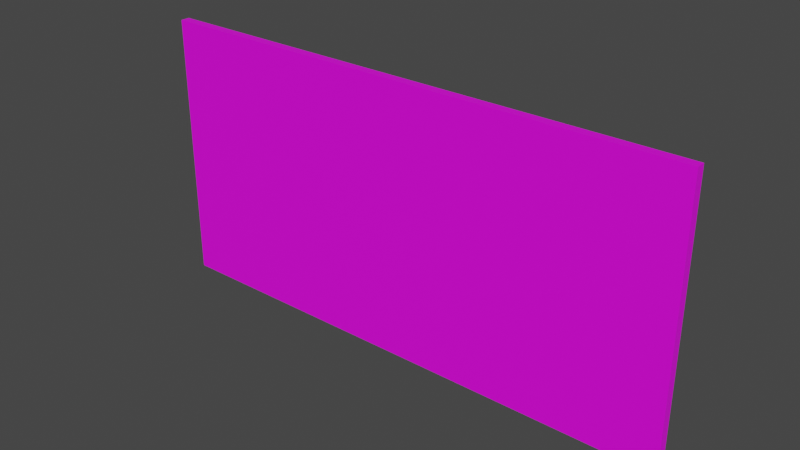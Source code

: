 # Source: start_flag.blend  (saved by Blender 2.92.15; exported with 4.5.12 LTS)
import bpy
from mathutils import Matrix  # noqa: F401  (used for matrix-valued properties, if any)

bpy.ops.wm.read_factory_settings(use_empty=True)
scene = bpy.context.scene
scene.name = 'Scene'

# ---- collections
col_collection = bpy.data.collections.new('Collection'); scene.collection.children.link(col_collection)

# ---- images (referenced by path relative to the original .blend; pixels are not part of the script)
import os
ASSET_DIR = os.environ.get("B2B_ASSET_DIR", "")  # directory of the original .blend (textures are referenced by path, not embedded)
HERE = os.path.dirname(os.path.abspath(__file__))  # packed textures are extracted next to this script under _unpacked/

def load_image(name, relpath, width, height, colorspace="sRGB"):
    """Load a texture the original file referenced (path relative to the .blend, or extracted next to this script)."""
    p = next((c for c in (os.path.join(HERE, relpath), os.path.join(ASSET_DIR, relpath)) if relpath and os.path.exists(c)), "")
    if p:
        img = bpy.data.images.load(p, check_existing=True)
        img.name = name
    else:  # same state as the original file: an image datablock whose file is absent (Cycles renders it pink)
        img = bpy.data.images.new(name, width, height)
        img.source = "FILE"
        img.filepath = "//" + (relpath or name)
    img.colorspace_settings.name = colorspace
    return img
img_material_base_color = load_image('Material Base Color', 'start_flag_color.png', 1024, 1024, 'sRGB')

# ---- materials (node trees are filled in below, after node groups)
mat_material = bpy.data.materials.new('Material')
mat_material.use_transparent_shadow = False

# ---- material node trees
mat_material.use_nodes = True; mat_material.node_tree.nodes.clear()
_N = mat_material.node_tree.nodes; _L = mat_material.node_tree.links
n0 = _N.new('ShaderNodeBsdfPrincipled'); n0.name = 'Principled BSDF'; n0.location = (10, 300)
n0.distribution = 'GGX'
n0.subsurface_method = 'BURLEY'
n0.inputs[3].default_value = 1.45
n0.inputs[27].default_value = (0.0, 0.0, 0.0, 1.0)
n0.inputs[28].default_value = 1.0
n1 = _N.new('ShaderNodeOutputMaterial'); n1.name = 'Material Output'; n1.location = (300, 300)
n2 = _N.new('ShaderNodeTexImage'); n2.name = 'Image Texture'; n2.location = (-280, 275)
n2.image = img_material_base_color
_L.new(n0.outputs[0], n1.inputs[0])
_L.new(n2.outputs[0], n0.inputs[0])
n1.is_active_output = True

# ---- world
world_world = bpy.data.worlds.new('World'); scene.world = world_world
world_world.use_nodes = True; world_world.node_tree.nodes.clear()
_N = world_world.node_tree.nodes; _L = world_world.node_tree.links
n0 = _N.new('ShaderNodeOutputWorld'); n0.name = 'World Output'; n0.location = (300, 300)
n1 = _N.new('ShaderNodeBackground'); n1.name = 'Background'; n1.location = (10, 300)
n1.inputs[0].default_value = (0.05088, 0.05088, 0.05088, 1.0)
_L.new(n1.outputs[0], n0.inputs[0])
n0.is_active_output = True
world_world.color = (0.05088, 0.05088, 0.05088)
world_world.use_sun_shadow = False
world_world.sun_shadow_jitter_overblur = 0.0

# ---- meshes
me_flag = bpy.data.meshes.new('Flag')
me_flag.from_pydata([(1.0, 1.0, 1.0), (1.0, 1.0, -1.0), (1.0, -1.0, 1.0), (1.0, -1.0, -1.0), (-1.0, 1.0, 1.0), (-1.0, 1.0, -1.0), (-1.0, -1.0, 1.0), (-1.0, -1.0, -1.0)], [], [(0, 4, 6, 2), (3, 2, 6, 7), (7, 6, 4, 5), (5, 1, 3, 7), (1, 0, 2, 3), (5, 4, 0, 1)])
_uv = me_flag.uv_layers.new(name='UVMap')
_uv.uv.foreach_set('vector', [0.625, 0.5, 0.875, 0.5, 0.875, 0.75, 0.625, 0.75, 0.375, 0.75, 0.625, 0.75, 0.625, 1.0, 0.375, 1.0, 0.375, 0.0, 0.625, 0.0, 0.625, 0.25, 0.375, 0.25, 0.125, 0.5, 0.375, 0.5, 0.375, 0.75, 0.125, 0.75, 0.375, 0.5, 0.625, 0.5, 0.625, 0.75, 0.375, 0.75, 0.375, 0.25, 0.625, 0.25, 0.625, 0.5, 0.375, 0.5])
me_flag.materials.append(mat_material)
me_flag.use_remesh_preserve_volume = False
me_flag.use_remesh_preserve_attributes = False
me_flag.use_mirror_vertex_groups = False
me_flag.update()

# ---- objects
ob_flag = bpy.data.objects.new('Flag', me_flag)

# ---- transforms, parenting, visibility, modifiers, constraints
ob_flag.location = (0.6, 0.0, 1.6)
ob_flag.scale = (0.6, 0.01, 0.3)
ob_flag.lock_rotations_4d = False
ob_flag.empty_display_type = 'ARROWS'
ob_flag.lineart.crease_threshold = 0.0

# ---- collection membership
col_collection.objects.link(ob_flag)

# ---- scene / render settings (as saved in the file)
scene.frame_start = 1; scene.frame_end = 250; scene.frame_set(1)
scene.render.engine = 'BLENDER_EEVEE_NEXT'
scene.cycles.use_denoising = False
scene.cycles.samples = 128
scene.cycles.sampling_pattern = 'TABULATED_SOBOL'
scene.cycles.use_adaptive_sampling = False
scene.cycles.use_light_tree = False
scene.view_settings.view_transform = 'Filmic'
bpy.context.view_layer.update()

# ---- added for rendering (the .blend has no active camera and no usable light): camera, sun
cam_auto = bpy.data.cameras.new('AutoCamera')
cam_auto.lens = 50.0
cam_auto.sensor_width = 36.0
cam_auto.clip_end = 1000.0
ob_auto_camera = bpy.data.objects.new('AutoCamera', cam_auto)
scene.collection.objects.link(ob_auto_camera)
ob_auto_camera.location = (1.84146, -1.48975, 2.59317)
ob_auto_camera.rotation_euler = (1.09748, -7.21219e-08, 0.694738)
scene.camera = ob_auto_camera
light_auto_sun = bpy.data.lights.new('AutoSun', 'SUN')
light_auto_sun.energy = 3.0
light_auto_sun.angle = 0.0523599
ob_auto_sun = bpy.data.objects.new('AutoSun', light_auto_sun)
scene.collection.objects.link(ob_auto_sun)
ob_auto_sun.rotation_euler = (0.872665, 0.174533, 0.523599)
bpy.context.view_layer.update()
